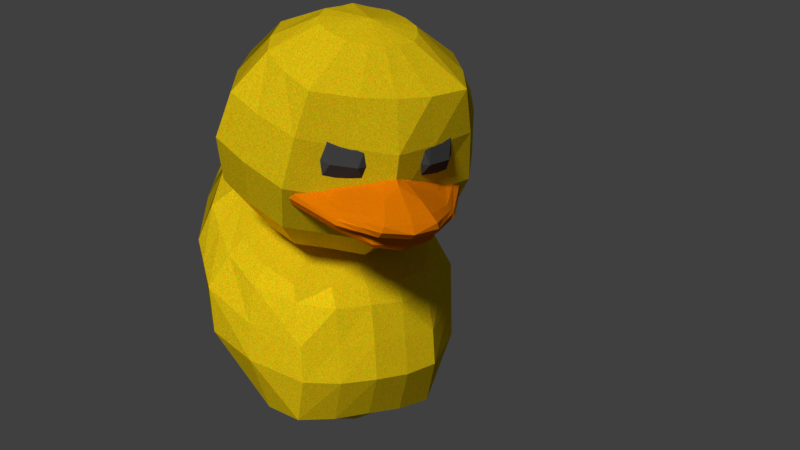 # Source: kaczka.blend  (saved by Blender 2.77.0; exported with 4.5.12 LTS)
import bpy
from mathutils import Matrix  # noqa: F401  (used for matrix-valued properties, if any)

bpy.ops.wm.read_factory_settings(use_empty=True)
scene = bpy.context.scene
scene.name = 'Scene'

# ---- collections
col_collection_1 = bpy.data.collections.new('Collection 1'); scene.collection.children.link(col_collection_1)

# ---- materials (node trees are filled in below, after node groups)
mat_guma = bpy.data.materials.new('guma')
mat_guma.alpha_threshold = 0.0
mat_guma.roughness = 0.5
mat_guma3 = bpy.data.materials.new('guma3')
mat_guma3.alpha_threshold = 0.0
mat_guma3.roughness = 0.5
mat_guma2 = bpy.data.materials.new('guma2')
mat_guma2.alpha_threshold = 0.0
mat_guma2.roughness = 0.5

# ---- material node trees
mat_guma.use_nodes = True; mat_guma.node_tree.nodes.clear()
_N = mat_guma.node_tree.nodes; _L = mat_guma.node_tree.links
n0 = _N.new('ShaderNodeOutputMaterial'); n0.name = 'Material Output'; n0.location = (460, 300)
n1 = _N.new('ShaderNodeMixShader'); n1.name = 'Mix Shader'; n1.location = (240, 354)
n2 = _N.new('ShaderNodeBsdfDiffuse'); n2.name = 'Diffuse BSDF'; n2.location = (-242, 308)
n3 = _N.new('ShaderNodeMixShader'); n3.name = 'Mix Shader.001'; n3.location = (5, 358)
n4 = _N.new('ShaderNodeBsdfSheen'); n4.name = 'Velvet BSDF'; n4.location = (-243, 169)
n4.distribution = 'ASHIKHMIN'
n4.inputs[1].default_value = 1.0
n5 = _N.new('ShaderNodeFresnel'); n5.name = 'Fresnel'; n5.location = (-245, 462)
n5.inputs[0].default_value = 1.519
n6 = _N.new('ShaderNodeMix'); n6.name = 'Mix'; n6.location = (-488, 389)
n6.data_type = 'RGBA'
n6.blend_type = 'MULTIPLY'
n7 = _N.new('ShaderNodeRGB'); n7.name = 'RGB'; n7.location = (-720, 408)
n7.outputs[0].default_value = (1.0, 0.6975, 0.007437, 1.0)
n8 = _N.new('ShaderNodeTexVoronoi'); n8.name = 'Voronoi Texture'; n8.location = (-716, 162)
n8.inputs[2].default_value = 500.0
n9 = _N.new('ShaderNodeBsdfAnisotropic'); n9.name = 'Glossy BSDF'; n9.location = (89, 15)
n9.distribution = 'BECKMANN'
n9.inputs[1].default_value = 0.3873
n10 = _N.new('ShaderNodeMix'); n10.name = 'Mix.001'; n10.location = (-242, -40)
n10.data_type = 'RGBA'
n10.blend_type = 'LIGHTEN'
n10.inputs[0].default_value = 1.0
n10.inputs[7].default_value = (0.0, 0.0, 0.0, 1.0)
_L.new(n2.outputs[0], n3.inputs[1])
_L.new(n1.outputs[0], n0.inputs[0])
_L.new(n9.outputs[0], n1.inputs[2])
_L.new(n3.outputs[0], n1.inputs[1])
_L.new(n4.outputs[0], n3.inputs[2])
_L.new(n5.outputs[0], n3.inputs[0])
_L.new(n5.outputs[0], n1.inputs[0])
_L.new(n6.outputs[2], n2.inputs[0])
_L.new(n6.outputs[2], n4.inputs[0])
_L.new(n6.outputs[2], n10.inputs[6])
_L.new(n7.outputs[0], n6.inputs[6])
_L.new(n8.outputs[1], n6.inputs[7])
_L.new(n10.outputs[2], n9.inputs[0])
n0.is_active_output = True
mat_guma3.use_nodes = True; mat_guma3.node_tree.nodes.clear()
_N = mat_guma3.node_tree.nodes; _L = mat_guma3.node_tree.links
n0 = _N.new('ShaderNodeOutputMaterial'); n0.name = 'Material Output'; n0.location = (460, 300)
n1 = _N.new('ShaderNodeMixShader'); n1.name = 'Mix Shader'; n1.location = (240, 354)
n2 = _N.new('ShaderNodeBsdfDiffuse'); n2.name = 'Diffuse BSDF'; n2.location = (-242, 308)
n3 = _N.new('ShaderNodeMixShader'); n3.name = 'Mix Shader.001'; n3.location = (5, 358)
n4 = _N.new('ShaderNodeBsdfSheen'); n4.name = 'Velvet BSDF'; n4.location = (-243, 169)
n4.distribution = 'ASHIKHMIN'
n4.inputs[1].default_value = 1.0
n5 = _N.new('ShaderNodeFresnel'); n5.name = 'Fresnel'; n5.location = (-245, 462)
n5.inputs[0].default_value = 1.519
n6 = _N.new('ShaderNodeMix'); n6.name = 'Mix'; n6.location = (-488, 389)
n6.data_type = 'RGBA'
n6.blend_type = 'MULTIPLY'
n7 = _N.new('ShaderNodeRGB'); n7.name = 'RGB'; n7.location = (-720, 408)
n7.outputs[0].default_value = (0.08354, 0.08354, 0.08354, 1.0)
n8 = _N.new('ShaderNodeTexVoronoi'); n8.name = 'Voronoi Texture'; n8.location = (-716, 162)
n8.inputs[2].default_value = 500.0
n9 = _N.new('ShaderNodeBsdfAnisotropic'); n9.name = 'Glossy BSDF'; n9.location = (89, 15)
n9.distribution = 'BECKMANN'
n9.inputs[1].default_value = 0.3873
n10 = _N.new('ShaderNodeMix'); n10.name = 'Mix.001'; n10.location = (-268, 12)
n10.data_type = 'RGBA'
n10.blend_type = 'LIGHTEN'
n10.inputs[0].default_value = 1.0
n10.inputs[7].default_value = (0.0, 0.0, 0.0, 1.0)
_L.new(n2.outputs[0], n3.inputs[1])
_L.new(n1.outputs[0], n0.inputs[0])
_L.new(n9.outputs[0], n1.inputs[2])
_L.new(n3.outputs[0], n1.inputs[1])
_L.new(n4.outputs[0], n3.inputs[2])
_L.new(n5.outputs[0], n3.inputs[0])
_L.new(n5.outputs[0], n1.inputs[0])
_L.new(n6.outputs[2], n2.inputs[0])
_L.new(n6.outputs[2], n4.inputs[0])
_L.new(n6.outputs[2], n10.inputs[6])
_L.new(n7.outputs[0], n6.inputs[6])
_L.new(n8.outputs[1], n6.inputs[7])
_L.new(n10.outputs[2], n9.inputs[0])
n0.is_active_output = True
mat_guma2.use_nodes = True; mat_guma2.node_tree.nodes.clear()
_N = mat_guma2.node_tree.nodes; _L = mat_guma2.node_tree.links
n0 = _N.new('ShaderNodeOutputMaterial'); n0.name = 'Material Output'; n0.location = (460, 300)
n1 = _N.new('ShaderNodeMixShader'); n1.name = 'Mix Shader'; n1.location = (240, 354)
n2 = _N.new('ShaderNodeBsdfDiffuse'); n2.name = 'Diffuse BSDF'; n2.location = (-242, 308)
n3 = _N.new('ShaderNodeMixShader'); n3.name = 'Mix Shader.001'; n3.location = (5, 358)
n4 = _N.new('ShaderNodeBsdfSheen'); n4.name = 'Velvet BSDF'; n4.location = (-243, 169)
n4.distribution = 'ASHIKHMIN'
n4.inputs[1].default_value = 1.0
n5 = _N.new('ShaderNodeFresnel'); n5.name = 'Fresnel'; n5.location = (-245, 462)
n5.inputs[0].default_value = 1.519
n6 = _N.new('ShaderNodeMix'); n6.name = 'Mix'; n6.location = (-488, 389)
n6.data_type = 'RGBA'
n6.blend_type = 'MULTIPLY'
n7 = _N.new('ShaderNodeRGB'); n7.name = 'RGB'; n7.location = (-720, 408)
n7.outputs[0].default_value = (1.0, 0.2479, 0.0009344, 1.0)
n8 = _N.new('ShaderNodeTexVoronoi'); n8.name = 'Voronoi Texture'; n8.location = (-716, 162)
n8.inputs[2].default_value = 500.0
n9 = _N.new('ShaderNodeBsdfAnisotropic'); n9.name = 'Glossy BSDF'; n9.location = (89, 15)
n9.distribution = 'BECKMANN'
n9.inputs[1].default_value = 0.3873
n10 = _N.new('ShaderNodeMix'); n10.name = 'Mix.001'; n10.location = (-242, -40)
n10.data_type = 'RGBA'
n10.blend_type = 'LIGHTEN'
n10.inputs[0].default_value = 1.0
n10.inputs[7].default_value = (0.0, 0.0, 0.0, 1.0)
_L.new(n2.outputs[0], n3.inputs[1])
_L.new(n1.outputs[0], n0.inputs[0])
_L.new(n9.outputs[0], n1.inputs[2])
_L.new(n3.outputs[0], n1.inputs[1])
_L.new(n4.outputs[0], n3.inputs[2])
_L.new(n5.outputs[0], n3.inputs[0])
_L.new(n5.outputs[0], n1.inputs[0])
_L.new(n6.outputs[2], n2.inputs[0])
_L.new(n6.outputs[2], n4.inputs[0])
_L.new(n6.outputs[2], n10.inputs[6])
_L.new(n7.outputs[0], n6.inputs[6])
_L.new(n8.outputs[1], n6.inputs[7])
_L.new(n10.outputs[2], n9.inputs[0])
n0.is_active_output = True

# ---- world
world_world = bpy.data.worlds.new('World'); scene.world = world_world
world_world.color = (0.05088, 0.05088, 0.05088)
world_world.use_sun_shadow = False
world_world.sun_shadow_jitter_overblur = 0.0
world_world.cycles.sampling_method = 'MANUAL'

# ---- cameras
cam_camera = bpy.data.cameras.new('Camera')
cam_camera.clip_end = 100.0
cam_camera.lens = 35.0
cam_camera.sensor_width = 32.0
cam_camera.sensor_height = 18.0
cam_camera.ortho_scale = 7.314
cam_camera.dof.focus_distance = 0.0

# ---- lights
light_lamp = bpy.data.lights.new('Lamp', 'SUN')
light_lamp.transmission_factor = 0.0
light_lamp.cutoff_distance = 30.0
light_lamp.angle = 0.1993
light_lamp.energy = 3.0
light_lamp.shadow_buffer_clip_start = 1.001
light_lamp.shadow_soft_size = 0.1
light_lamp.shadow_cascade_max_distance = 1000.0

# ---- meshes
me_sphere_002 = bpy.data.meshes.new('Sphere.002')
me_sphere_002.from_pydata([(0.0, 0.345, 0.7955), (0.0, 0.7071, 0.5785), (0.0, 0.9239, 0.2541), (0.0, 1.0, -0.1286), (0.0, 0.9239, -0.5113), (0.0, 0.7071, -0.8016), (-0.0006823, 0.3821, -0.8883), (0.0, -1.062e-07, 0.8498), (0.2558, 0.2706, 0.7953), (0.5982, 0.5819, 0.5785), (0.679, 0.6533, 0.2541), (0.7385, 0.7071, -0.1286), (0.679, 0.6533, -0.5113), (0.5095, 0.5, -0.8016), (0.2701, 0.2706, -0.8926), (0.3797, 1.304e-08, 0.7953), (0.7385, 1.304e-08, 0.5785), (0.9782, 4.284e-08, 0.2541), (1.062, 1.304e-08, -0.1286), (0.9782, 4.284e-08, -0.5113), (0.7385, 3.027e-08, -0.8016), (0.3827, 0.000408, -0.9025), (0.2558, -0.2706, 0.7953), (0.5095, -0.5, 0.5785), (0.679, -0.6533, 0.2541), (0.7385, -0.7071, -0.1286), (0.679, -0.6533, -0.5113), (0.5095, -0.5, -0.8357), (0.2711, -0.2702, -0.9124), (0.0, -0.3827, 0.7953), (0.0, -0.7071, 0.5785), (0.0, -0.9239, 0.2541), (0.0, -1.0, -0.1286), (0.0, -0.9239, -0.5113), (0.0, -0.7071, -0.8357), (0.0006828, -0.3827, -0.9163), (-0.0006211, 0.3852, -0.9186), (0.2702, 0.2737, -0.9228), (0.3827, 0.00344, -0.9328), (0.2711, -0.2672, -0.9426), (0.0007439, -0.3797, -0.9466), (-0.0005777, 0.8539, -0.9922), (0.5549, 0.7186, -1.026), (0.803, 0.0902, -1.041), (0.6864, -0.66, -1.052), (0.0007873, -0.832, -1.005), (-0.0005776, 0.9938, -1.07), (0.5549, 0.8308, -1.123), (-0.0005777, 1.196, -1.301), (0.5549, 1.078, -1.349), (-0.0005777, 1.355, -1.522), (0.5549, 1.237, -1.57), (-0.0005777, 1.355, -1.908), (0.5549, 1.271, -1.957), (-0.0005777, 1.165, -2.189), (0.7052, 0.9921, -2.078), (-0.0005777, 0.5219, -2.288), (0.7307, 0.5047, -2.218), (-0.0005777, -0.6257, -2.329), (0.5588, -0.6599, -2.311), (-0.0005777, -1.296, -2.129), (0.4945, -1.32, -2.086), (-0.0005777, -1.795, -1.838), (0.4031, -1.797, -1.838), (-0.0005777, -2.155, -1.573), (0.3151, -2.169, -1.534), (-0.0005777, -2.484, -0.8017), (0.242, -2.479, -0.844), (-0.0005777, -2.276, -0.7307), (0.1886, -2.278, -0.804), (-0.0005777, -1.722, -1.029), (0.3148, -1.766, -1.088), (-0.0005777, -1.176, -1.08), (0.5282, -1.178, -1.131), (0.9238, 0.1496, -1.15), (0.9238, -0.5614, -1.172), (0.6901, -1.193, -1.238), (0.4498, -1.834, -1.262), (0.2272, -2.441, -1.176), (-0.0005777, -2.454, -1.178), (1.09, 0.2467, -1.399), (1.047, -0.4356, -1.439), (0.8206, -1.168, -1.517), (0.5391, -1.871, -1.578), (0.3177, 0.8129, 0.2541), (1.058, 0.4163, -1.729), (0.2774, 0.6832, 0.5785), (0.9659, -0.3016, -1.746), (0.1062, 0.3266, 0.7953), (0.7175, -0.9907, -1.828), (0.1347, 0.3264, -0.8905), (0.2772, -0.1301, -2.315), (0.3177, 0.7886, -0.5113), (0.233, 0.6036, -0.8016), (0.3475, 0.8536, -0.1286), (0.1359, -0.3265, -0.9143), (0.233, -0.6036, -0.8357), (0.3177, -0.7886, -0.5113), (0.3475, -0.8536, -0.1286), (0.3177, -0.7886, 0.2541), (0.233, -0.6036, 0.5785), (0.1062, -0.3266, 0.7953), (0.1348, 0.3294, -0.9207), (0.1359, -0.3234, -0.9446), (0.2772, 0.8106, -1.009), (0.3436, -0.7417, -1.029), (0.2772, 0.9708, -1.096), (0.2772, 1.147, -1.325), (0.2772, 1.325, -1.546), (0.2772, 1.338, -1.932), (0.2772, 1.103, -2.195), (0.2772, 0.5326, -2.291), (0.2772, -0.6267, -2.334), (0.2562, -1.298, -2.159), (0.2175, -1.787, -1.878), (0.1209, -2.147, -1.604), (0.1207, -2.48, -0.8193), (0.1018, -2.277, -0.7458), (0.1571, -1.744, -1.058), (0.2638, -1.177, -1.092), (0.1133, -2.462, -1.185), (0.3541, 0.1355, -0.8975), (0.6516, 0.25, -0.8016), (0.8562, 0.3266, -0.5113), (0.9281, 0.3536, -0.1286), (0.8562, 0.3266, 0.2541), (0.696, 0.2909, 0.5785), (0.3454, 0.1353, 0.7953), (0.3265, 0.1385, -0.9278), (0.7179, 0.4483, -1.034), (0.816, 0.584, -1.137), (0.8694, 0.7271, -1.374), (0.8774, 0.8761, -1.629), (0.4081, -2.169, -1.387), (-0.0005777, -2.007, -0.9501), (0.6578, -0.1512, -2.285), (-0.0005777, -0.1411, -2.312), (-0.0005777, -1.462, -1.099), (0.5635, -1.507, -1.287), (0.692, -1.489, -1.545), (0.5879, -1.384, -1.858), (0.4057, -1.502, -1.136), (0.2081, -1.483, -1.114), (0.1241, -2.031, -0.9644), (0.2456, -2.046, -0.9969), (0.3677, -2.096, -1.116), (0.6516, -0.25, 0.5785), (0.3454, -0.1353, 0.7953), (0.3545, -0.1349, -0.9074), (0.6516, -0.25, -0.8187), (0.8562, -0.3266, -0.5113), (0.9281, -0.3536, -0.1286), (0.8562, -0.3266, 0.2541), (0.3269, -0.1319, -0.9377), (0.7447, -0.2849, -1.047), (-0.0005777, 0.1904, -2.3), (0.9238, -0.2059, -1.161), (1.068, -0.09445, -1.419), (1.012, 0.05734, -1.738), (0.6942, 0.1767, -2.251), (0.2772, 0.2013, -2.303)], [], [(84, 86, 9, 10), (0, 7, 88), (90, 14, 37, 102), (93, 92, 12, 13), (94, 84, 10, 11), (86, 88, 8, 9), (90, 93, 13, 14), (92, 94, 11, 12), (95, 35, 40, 103), (122, 123, 19, 20), (124, 125, 17, 18), (126, 127, 15, 16), (121, 122, 20, 21), (123, 124, 18, 19), (125, 126, 16, 17), (8, 7, 127), (146, 147, 22, 23), (148, 149, 27, 28), (150, 151, 25, 26), (152, 146, 23, 24), (15, 7, 147), (148, 28, 39, 153), (149, 150, 26, 27), (151, 152, 24, 25), (95, 96, 34, 35), (97, 98, 32, 33), (99, 100, 30, 31), (22, 7, 101), (96, 97, 33, 34), (98, 99, 31, 32), (100, 101, 29, 30), (102, 37, 42, 104), (128, 38, 43, 129), (103, 40, 45, 105), (121, 21, 38, 128), (153, 39, 44, 154), (104, 42, 47, 106), (106, 47, 49, 107), (107, 49, 51, 108), (108, 51, 53, 109), (109, 53, 55, 110), (110, 55, 57, 111), (91, 135, 59, 112), (112, 59, 61, 113), (113, 61, 63, 114), (114, 63, 65, 115), (120, 78, 67, 116), (116, 67, 69, 117), (117, 69, 144, 143), (118, 71, 141, 142), (105, 45, 72, 119), (129, 43, 74, 130), (156, 154, 44, 75), (75, 44, 73, 76), (76, 73, 141, 138), (77, 71, 144, 145), (115, 65, 78, 120), (131, 130, 74, 80), (157, 156, 75, 81), (81, 75, 76, 82), (82, 76, 138, 139), (83, 77, 145, 133), (132, 131, 80, 85), (158, 157, 81, 87), (87, 81, 82, 89), (89, 82, 139, 140), (63, 83, 133, 65), (64, 115, 120, 79), (44, 105, 119, 73), (70, 118, 142, 137), (68, 117, 143, 134), (66, 116, 117, 68), (79, 120, 116, 66), (62, 114, 115, 64), (60, 113, 114, 62), (58, 112, 113, 60), (136, 91, 112, 58), (54, 110, 111, 56), (52, 109, 110, 54), (50, 108, 109, 52), (48, 107, 108, 50), (46, 106, 107, 48), (41, 104, 106, 46), (39, 103, 105, 44), (36, 102, 104, 41), (23, 22, 101, 100), (25, 24, 99, 98), (27, 26, 97, 96), (24, 23, 100, 99), (26, 25, 98, 97), (28, 27, 96, 95), (28, 95, 103, 39), (4, 3, 94, 92), (6, 5, 93, 90), (1, 0, 88, 86), (3, 2, 84, 94), (5, 4, 92, 93), (6, 90, 102, 36), (2, 1, 86, 84), (51, 49, 131, 132), (49, 47, 130, 131), (42, 129, 130, 47), (14, 121, 128, 37), (37, 128, 129, 42), (10, 9, 126, 125), (12, 11, 124, 123), (14, 13, 122, 121), (9, 8, 127, 126), (11, 10, 125, 124), (13, 12, 123, 122), (53, 51, 132, 55), (55, 132, 85, 57), (159, 158, 87, 135), (135, 87, 89, 59), (59, 89, 140, 61), (155, 160, 91, 136), (160, 159, 135, 91), (138, 141, 71, 77), (140, 139, 83, 63), (137, 142, 119, 72), (142, 141, 73, 119), (61, 140, 63), (139, 138, 77, 83), (133, 145, 67, 78), (143, 144, 71, 118), (145, 144, 69, 67), (65, 133, 78), (134, 143, 118, 70), (101, 7, 29), (88, 7, 8), (111, 57, 159, 160), (56, 111, 160, 155), (57, 85, 158, 159), (85, 80, 157, 158), (80, 74, 156, 157), (74, 43, 154, 156), (38, 153, 154, 43), (18, 17, 152, 151), (20, 19, 150, 149), (21, 148, 153, 38), (17, 16, 146, 152), (19, 18, 151, 150), (21, 20, 149, 148), (16, 15, 147, 146), (147, 7, 22), (127, 7, 15)])
me_sphere_002.materials.append(mat_guma)
me_sphere_002.use_remesh_preserve_volume = False
me_sphere_002.use_remesh_preserve_attributes = False
me_sphere_002.use_mirror_vertex_groups = False
me_sphere_002.update()
me_icosphere = bpy.data.meshes.new('Icosphere')
me_icosphere.from_pydata([(-0.4998, 0.4471, -0.5383), (0.482, 0.07176, -0.5679), (-0.1469, 0.05365, 0.7758), (0.03734, 0.2478, -0.6349), (0.6936, -0.2087, -0.05404), (-0.8171, 0.3689, -0.008562), (0.3568, 0.3072, -0.005394), (-0.2202, 0.5278, 0.01198), (-0.4976, 0.2363, 0.6209), (0.4361, -0.06765, 0.5928)], [], [(1, 3, 6), (0, 5, 7), (1, 6, 4), (4, 6, 9), (6, 2, 9), (7, 8, 2), (7, 5, 8), (6, 7, 2), (6, 3, 7), (3, 0, 7)])
me_icosphere.materials.append(mat_guma3)
me_icosphere.use_remesh_preserve_volume = False
me_icosphere.use_remesh_preserve_attributes = False
me_icosphere.use_mirror_vertex_groups = False
me_icosphere.update()
me_sphere_001 = bpy.data.meshes.new('Sphere.001')
me_sphere_001.from_pydata([(0.0, 1.062, 1.395), (0.0, 0.9323, 0.294), (0.0, 0.9038, -0.4032), (0.0, 0.1905, -0.7716), (1.344, 0.2437, 0.7386), (1.4, 0.2112, 0.1082), (1.199, 0.007049, -0.4436), (1.04, -0.1165, -0.5665), (1.269, 0.1557, 0.9165), (1.864, -0.8174, 0.7424), (2.181, -1.096, -0.2023), (1.544, -0.9643, -0.7955), (0.7326, -0.5476, -0.9196), (0.727, 0.7021, 0.2979), (0.513, 0.2091, -0.7591), (0.6288, 1.0, 1.278), (0.6513, 0.697, -0.3991), (0.0, -0.4058, -1.264), (1.448, 0.3083, 0.4284), (1.4, 0.2815, 0.6059), (0.0, 1.252, 1.097), (2.104, -0.9119, 0.5265), (0.6728, 1.047, 1.005), (0.0, 0.9507, -0.07151), (1.338, 0.1129, -0.1933), (2.064, -1.129, -0.4435), (0.7016, 0.7857, -0.09474), (2.207, -0.9987, 0.2194), (0.6934, 0.9834, 0.6563), (0.0, 1.189, 0.7707), (0.0, 0.5513, 1.73), (1.133, -0.1597, 1.138), (0.4447, 0.3919, 1.673), (1.588, -0.7374, 0.8945), (0.5477, 0.8077, 1.463), (0.0, 0.8961, 1.573), (0.0, 0.05497, 2.033), (0.2963, -0.06535, 1.901), (1.367, -0.6638, 1.117), (0.2041, -0.2996, 2.103), (0.0, -0.2811, 2.285), (0.3663, -0.4767, -1.092), (0.9866, 0.622, 1.008), (0.7763, 0.04629, -0.6628), (0.9253, 0.352, -0.4214), (1.064, 0.4567, 0.203), (1.037, 0.6641, 0.8055), (1.02, 0.4493, -0.144), (1.07, 0.6458, 0.5424), (0.789, 0.1161, 1.405), (0.9082, 0.4817, 1.19), (0.7107, -0.4583, 1.673), (0.7465, -0.1161, 1.491)], [], [(46, 42, 4, 19), (43, 7, 12, 41), (47, 45, 5, 24), (15, 22, 20, 0), (43, 44, 6, 7), (3, 2, 16, 14), (24, 5, 10, 25), (7, 6, 11, 12), (19, 4, 9, 21), (23, 1, 13, 26), (14, 17, 3), (29, 20, 22, 28), (18, 19, 21, 27), (48, 46, 19, 18), (2, 23, 26, 16), (6, 24, 25, 11), (44, 47, 24, 6), (45, 48, 18, 5), (5, 18, 27, 10), (1, 29, 28, 13), (33, 8, 31, 38), (50, 34, 32, 49), (34, 35, 30, 32), (15, 0, 35, 34), (42, 15, 34, 50), (9, 4, 8, 33), (38, 31, 52, 51), (31, 49, 52), (32, 30, 36, 37), (39, 37, 36, 40), (4, 42, 50, 8), (8, 50, 49, 31), (13, 28, 48, 45), (16, 26, 47, 44), (28, 22, 46, 48), (14, 16, 44, 43), (26, 13, 45, 47), (14, 43, 41, 17), (22, 15, 42, 46), (51, 52, 37, 39), (52, 49, 32, 37)])
me_sphere_001.materials.append(mat_guma2)
me_sphere_001.use_remesh_preserve_volume = False
me_sphere_001.use_remesh_preserve_attributes = False
me_sphere_001.use_mirror_vertex_groups = False
me_sphere_001.update()

# ---- objects
ob_cialo = bpy.data.objects.new('cialo', me_sphere_002)
ob_oczy = bpy.data.objects.new('oczy', me_icosphere)
ob_lamp = bpy.data.objects.new('Lamp', light_lamp)
ob_camera = bpy.data.objects.new('Camera', cam_camera)
ob_dziub = bpy.data.objects.new('dziub', me_sphere_001)

# ---- transforms, parenting, visibility, modifiers, constraints
ob_cialo.location = (0.0, -2.371, 9.103)
ob_cialo.scale = (3.162, 3.162, 3.162)
ob_cialo.lineart.crease_threshold = 0.0
_m = ob_cialo.modifiers.new('Mirror', 'MIRROR')
_m.use_clip = True
ob_oczy.location = (1.086, -0.07621, 9.539)
ob_oczy.lineart.crease_threshold = 0.0
_m = ob_oczy.modifiers.new('Mirror', 'MIRROR')
_m.mirror_object = ob_cialo
ob_lamp.location = (4.076, 1.005, 5.904)
ob_lamp.rotation_euler = (0.6503, 0.05522, 1.866)
ob_lamp.lock_rotations_4d = False
ob_lamp.empty_display_type = 'ARROWS'
ob_lamp.color = (0.0, 0.0, 0.0, 0.0)
ob_lamp.lineart.crease_threshold = 0.0
ob_camera.location = (7.481, 15.23, 19.74)
ob_camera.rotation_euler = (7.227, -0.1831, 2.78)
ob_camera.lock_rotations_4d = False
ob_camera.empty_display_type = 'ARROWS'
ob_camera.color = (0.0, 0.0, 0.0, 0.0)
ob_camera.display_type = 'WIRE'
ob_camera.lineart.crease_threshold = 0.0
ob_dziub.location = (0.0, 0.7897, 8.346)
ob_dziub.scale = (1.0, 1.0, 0.4672)
ob_dziub.lineart.crease_threshold = 0.0
_m = ob_dziub.modifiers.new('Mirror', 'MIRROR')
_m.use_clip = True

# ---- collection membership
col_collection_1.objects.link(ob_cialo)
col_collection_1.objects.link(ob_oczy)
col_collection_1.objects.link(ob_lamp)
col_collection_1.objects.link(ob_camera)
col_collection_1.objects.link(ob_dziub)

# ---- scene / render settings (as saved in the file)
scene.camera = ob_camera
scene.frame_start = 1; scene.frame_end = 250; scene.frame_set(197)
scene.render.engine = 'CYCLES'
scene.render.resolution_percentage = 50
scene.render.dither_intensity = 0.0
scene.cycles.use_denoising = False
scene.cycles.samples = 128
scene.cycles.sampling_pattern = 'TABULATED_SOBOL'
scene.cycles.light_sampling_threshold = 0.0
scene.cycles.use_adaptive_sampling = False
scene.cycles.use_light_tree = False
scene.cycles.blur_glossy = 0.0
scene.cycles.sample_clamp_indirect = 0.0
scene.view_settings.view_transform = 'Standard'
bpy.context.view_layer.update()
